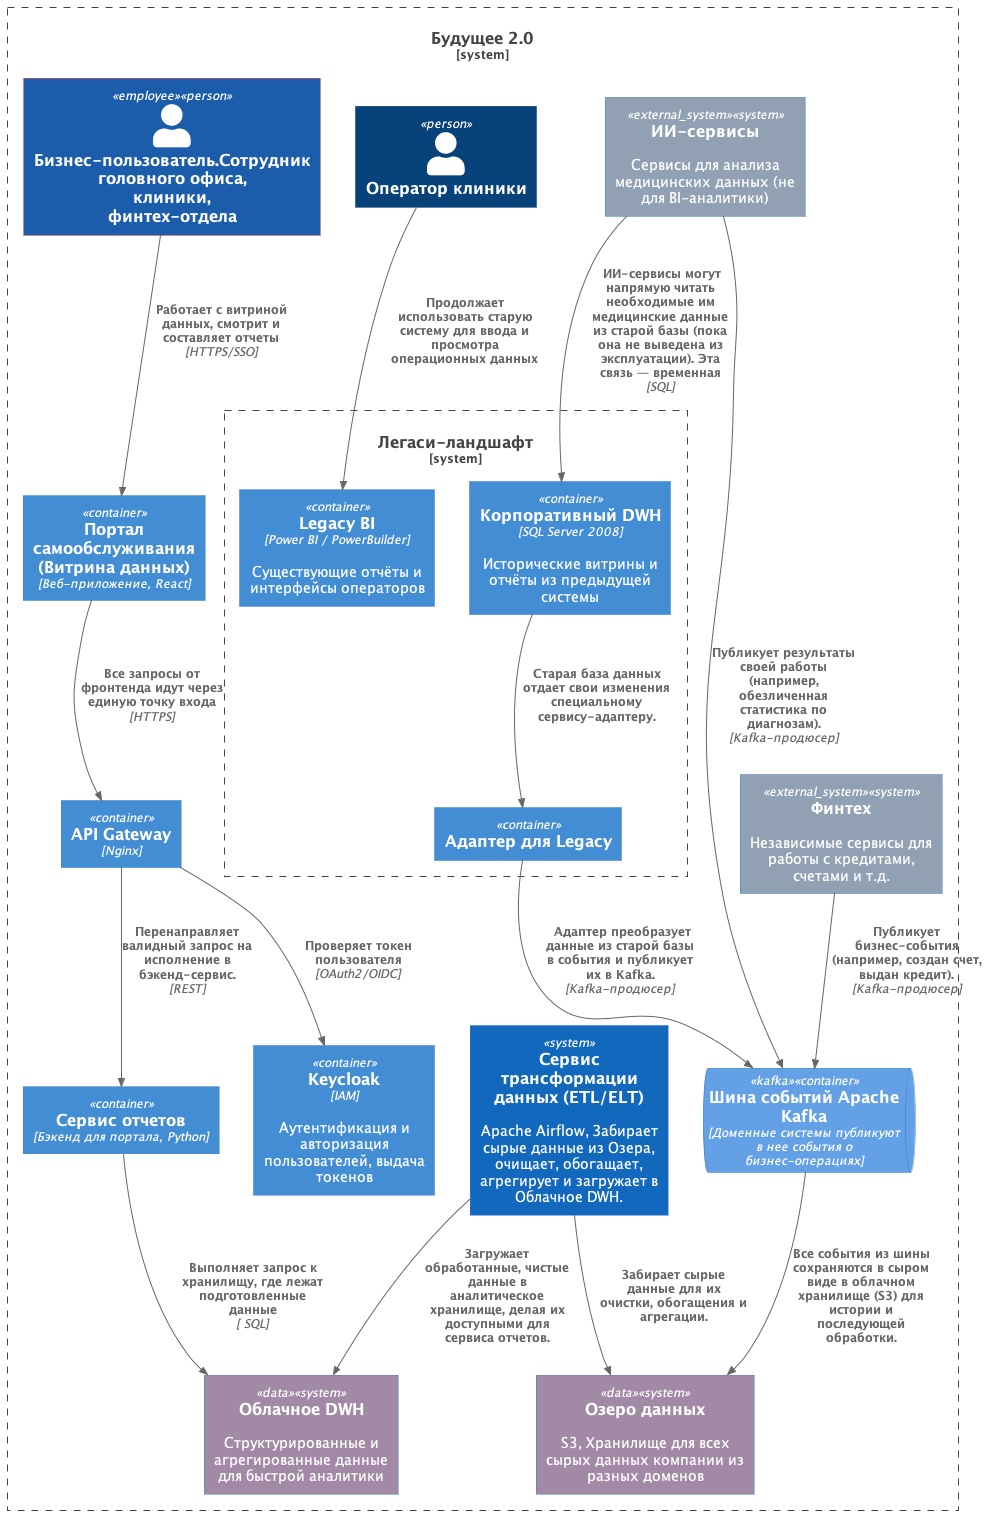

The diagram above was rendered by PlantUML. Its source (embedded in the PNG):
@startuml container_diagram
!include https://raw.githubusercontent.com/plantuml-stdlib/C4-PlantUML/master/C4_Container.puml


    !$COLOR_USER = "#64A0E6"
   AddPersonTag("employee", $bgColor="#1B5DAA", $fontColor="white", $borderColor="#FF6347", $legendText="Сотрудники")
   AddContainerTag("kafka", $bgColor="#64A0E6", $fontColor="white", $legendText="Сервисы для клиентов")
   AddContainerTag("auth", $bgColor="#7B92BE", $fontColor="white", $legendText="Регистрация/Авторизация")
   AddContainerTag("data", $bgColor="#A28AA6", $fontColor="white", $legendText="")
   AddContainerTag("external_system", $bgColor="#91A1B3", $fontColor="white", $legendText="")
   UpdateElementStyle("external_person", $bgColor=$COLOR_USER)
   

 
 System_Boundary(future, "Будущее 2.0" ) {
  Container(keycloak, "Keycloak", "IAM", "Аутентификация и авторизация пользователей, выдача токенов")
   Person(employees, "Бизнес-пользователь.Сотрудник головного офиса, клиники, финтех-отдела", $tags="employee")
   Person(operator, "Оператор клиники")
   Container(frontend, "Портал самообслуживания (Витрина данных)", "Веб-приложение, React")
   Container(api_gateway, "API Gateway", "Nginx")
   Container(backend, "Сервис отчетов", "Бэкенд для портала, Python")
   System(cloud_dwh, "Облачное DWH", $tags='data', "Cтруктурированные и агрегированные данные для быстрой аналитики")
   System(data_lake, "Озеро данных", $tags='data', "S3, Хранилище для всех сырых данных компании из разных доменов")
   System(transform, "Сервис трансформации данных (ETL/ELT)","Apache Airflow, Забирает сырые данные из Озера, очищает, обогащает, агрегирует и загружает в Облачное DWH.")
   ContainerQueue(kafka, "Шина событий Apache Kafka",$tags="kafka", "Доменные системы публикуют в нее события о бизнес-операциях")

    
   System(fin_domen, "Финтех", $tags="external_system", "Независимые сервисы для работы с кредитами, счетами и т.д.")
   System(ai_domen, "ИИ-сервисы", $tags="external_system", "Сервисы для анализа медицинских данных (не для BI-аналитики)")
  

 System_Boundary(legacy, "Легаси-ландшафт") {
    Container(legacy_dwh, "Корпоративный DWH", "SQL Server 2008", "Исторические витрины и отчёты из предыдущей системы")
    Container(legacy_bi, "Legacy BI", "Power BI / PowerBuilder", "Существующие отчёты и интерфейсы операторов")
     Container(legacy_adapter, "Адаптер для Legacy")
  }

 }
 
Rel(employees, frontend, "Работает с витриной данных, смотрит и составляет отчеты", "HTTPS/SSO")
Rel(operator, legacy_bi, "Продолжает использовать старую систему для ввода и просмотра операционных данных")
Rel(frontend, api_gateway, "Все запросы от фронтенда идут через единую точку входа", "HTTPS")
Rel(api_gateway, keycloak, "Проверяет токен пользователя", "OAuth2/OIDC")
Rel(api_gateway, backend, "Перенаправляет валидный запрос на исполнение в бэкенд-сервис.", "REST")
Rel(backend, cloud_dwh, "Выполняет запрос к  хранилищу, где лежат подготовленные данные", " SQL")
Rel(fin_domen, kafka, "Публикует бизнес-события (например, создан счет, выдан кредит).", "Kafka-продюсер")
Rel(ai_domen, kafka, "Публикует результаты своей работы (например, обезличенная статистика по диагнозам).", "Kafka-продюсер")
Rel(legacy_dwh, legacy_adapter, "Старая база данных отдает свои изменения специальному сервису-адаптеру.")
Rel(legacy_adapter, kafka, " Адаптер преобразует данные из старой базы в события и публикует их в Kafka.", "Kafka-продюсер")

Rel(kafka, data_lake,  "Все события из шины сохраняются в сыром виде в облачном хранилище (S3) для истории и последующей обработки.")
Rel(transform, data_lake,  "Забирает сырые данные для их очистки, обогащения и агрегации.")

Rel(transform, cloud_dwh,  "Загружает обработанные, чистые данные в аналитическое хранилище, делая их доступными для сервиса отчетов.")

Rel(ai_domen, legacy_dwh, " ИИ-сервисы могут напрямую читать необходимые им медицинские данные из старой базы (пока она не выведена из эксплуатации). Эта связь — временная", "SQL")

 
@enduml